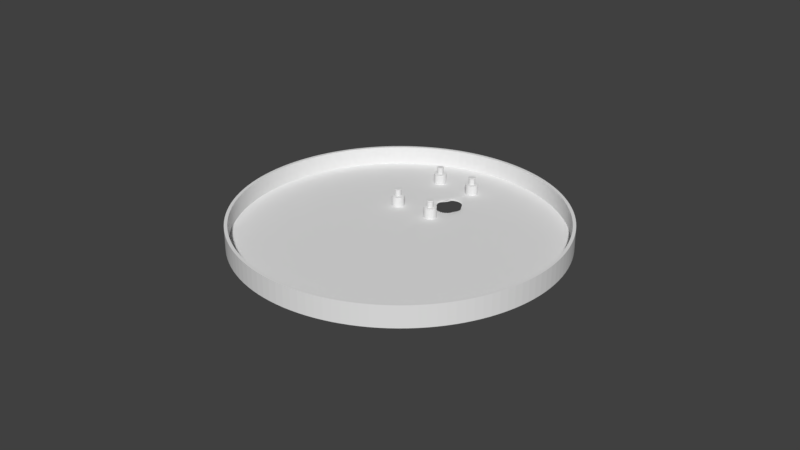# Source: pi_zero_w_circle_lid.blend  (saved by Blender 2.79.0; exported with 4.5.12 LTS)
import bpy
from mathutils import Matrix  # noqa: F401  (used for matrix-valued properties, if any)

bpy.ops.wm.read_factory_settings(use_empty=True)
scene = bpy.context.scene
scene.name = 'Scene'

# ---- collections
col_collection_1 = bpy.data.collections.new('Collection 1'); scene.collection.children.link(col_collection_1)

# ---- world
world_world = bpy.data.worlds.new('World'); scene.world = world_world
world_world.color = (0.05088, 0.05088, 0.05088)
world_world.use_sun_shadow = False
world_world.sun_shadow_jitter_overblur = 0.0
world_world.cycles.sampling_method = 'MANUAL'

# ---- meshes
me_cylinder = bpy.data.meshes.new('Cylinder')
me_cylinder.from_pydata([(0.0, 0.0038, -0.0025), (0.0, 0.0038, 0.0025), (0.0007413, 0.003727, -0.0025), (0.0007413, 0.003727, 0.0025), (0.001454, 0.003511, -0.0025), (0.001454, 0.003511, 0.0025), (0.002111, 0.00316, -0.0025), (0.002111, 0.00316, 0.0025), (0.002687, 0.002687, -0.0025), (0.002687, 0.002687, 0.0025), (0.00316, 0.002111, -0.0025), (0.00316, 0.002111, 0.0025), (0.003511, 0.001454, -0.0025), (0.003511, 0.001454, 0.0025), (0.003727, 0.0007413, -0.0025), (0.003727, 0.0007413, 0.0025), (0.0038, 2.869e-10, -0.0025), (0.0038, 2.869e-10, 0.0025), (0.003727, -0.0007413, -0.0025), (0.003727, -0.0007413, 0.0025), (0.003511, -0.001454, -0.0025), (0.003511, -0.001454, 0.0025), (0.00316, -0.002111, -0.0025), (0.00316, -0.002111, 0.0025), (0.002687, -0.002687, -0.0025), (0.002687, -0.002687, 0.0025), (0.002111, -0.00316, -0.0025), (0.002111, -0.00316, 0.0025), (0.001454, -0.003511, -0.0025), (0.001454, -0.003511, 0.0025), (0.0007413, -0.003727, -0.0025), (0.0007413, -0.003727, 0.0025), (-1.238e-09, -0.0038, -0.0025), (-1.238e-09, -0.0038, 0.0025), (-0.0007413, -0.003727, -0.0025), (-0.0007413, -0.003727, 0.0025), (-0.001454, -0.003511, -0.0025), (-0.001454, -0.003511, 0.0025), (-0.002111, -0.00316, -0.0025), (-0.002111, -0.00316, 0.0025), (-0.002687, -0.002687, -0.0025), (-0.002687, -0.002687, 0.0025), (-0.00316, -0.002111, -0.0025), (-0.00316, -0.002111, 0.0025), (-0.003511, -0.001454, -0.0025), (-0.003511, -0.001454, 0.0025), (-0.003727, -0.0007413, -0.0025), (-0.003727, -0.0007413, 0.0025), (-0.0038, 3.669e-09, -0.0025), (-0.0038, 3.669e-09, 0.0025), (-0.003727, 0.0007413, -0.0025), (-0.003727, 0.0007413, 0.0025), (-0.003511, 0.001454, -0.0025), (-0.003511, 0.001454, 0.0025), (-0.00316, 0.002111, -0.0025), (-0.00316, 0.002111, 0.0025), (-0.002687, 0.002687, -0.0025), (-0.002687, 0.002687, 0.0025), (-0.002111, 0.00316, -0.0025), (-0.002111, 0.00316, 0.0025), (-0.001454, 0.003511, -0.0025), (-0.001454, 0.003511, 0.0025), (-0.0007413, 0.003727, -0.0025), (-0.0007413, 0.003727, 0.0025)], [], [(0, 1, 3, 2), (2, 3, 5, 4), (4, 5, 7, 6), (6, 7, 9, 8), (8, 9, 11, 10), (10, 11, 13, 12), (12, 13, 15, 14), (14, 15, 17, 16), (16, 17, 19, 18), (18, 19, 21, 20), (20, 21, 23, 22), (22, 23, 25, 24), (24, 25, 27, 26), (26, 27, 29, 28), (28, 29, 31, 30), (30, 31, 33, 32), (32, 33, 35, 34), (34, 35, 37, 36), (36, 37, 39, 38), (38, 39, 41, 40), (40, 41, 43, 42), (42, 43, 45, 44), (44, 45, 47, 46), (46, 47, 49, 48), (48, 49, 51, 50), (50, 51, 53, 52), (52, 53, 55, 54), (54, 55, 57, 56), (56, 57, 59, 58), (58, 59, 61, 60), (3, 1, 63, 61, 59, 57, 55, 53, 51, 49, 47, 45, 43, 41, 39, 37, 35, 33, 31, 29, 27, 25, 23, 21, 19, 17, 15, 13, 11, 9, 7, 5), (60, 61, 63, 62), (62, 63, 1, 0), (0, 2, 4, 6, 8, 10, 12, 14, 16, 18, 20, 22, 24, 26, 28, 30, 32, 34, 36, 38, 40, 42, 44, 46, 48, 50, 52, 54, 56, 58, 60, 62)])
me_cylinder.use_remesh_preserve_volume = False
me_cylinder.use_remesh_preserve_attributes = False
me_cylinder.use_mirror_vertex_groups = False
me_cylinder.update()
me_circle = bpy.data.meshes.new('Circle')
me_circle.from_pydata([(-2.667e-11, 0.001999, 1.455e-11), (-0.00039, 0.001961, 1.455e-11), (-0.0007651, 0.001847, 1.455e-11), (-0.001111, 0.001662, 1.455e-11), (-0.001414, 0.001414, 1.455e-11), (-0.001662, 0.001111, 1.455e-11), (-0.001847, 0.0007651, 1.455e-11), (-0.001961, 0.00039, 1.455e-11), (-0.001999, 3.887e-10, 1.455e-11), (-0.001961, -0.00039, 1.455e-11), (-0.001847, -0.0007651, 1.455e-11), (-0.001662, -0.001111, 1.455e-11), (-0.001414, -0.001414, 1.455e-11), (-0.001111, -0.001662, 1.455e-11), (-0.0007651, -0.001847, 1.455e-11), (-0.00039, -0.001961, 1.455e-11), (6.248e-10, -0.001999, 1.455e-11), (0.00039, -0.001961, 1.455e-11), (0.0007651, -0.001847, 1.455e-11), (0.001111, -0.001662, 1.455e-11), (0.001414, -0.001414, 1.455e-11), (0.001662, -0.001111, 1.455e-11), (0.001847, -0.0007651, 1.455e-11), (0.001961, -0.00039, 1.455e-11), (0.001999, 2.168e-09, 1.455e-11), (0.001961, 0.00039, 1.455e-11), (0.001847, 0.0007651, 1.455e-11), (0.001662, 0.001111, 1.455e-11), (0.001414, 0.001414, 1.455e-11), (0.001111, 0.001662, 1.455e-11), (0.0007651, 0.001847, 1.455e-11), (0.00039, 0.001961, 1.455e-11), (-2.667e-11, 0.001999, 0.0034), (-0.00039, 0.001961, 0.0034), (-0.0007651, 0.001847, 0.0034), (-0.001111, 0.001662, 0.0034), (-0.001414, 0.001414, 0.0034), (-0.001662, 0.001111, 0.0034), (-0.001847, 0.0007651, 0.0034), (-0.001961, 0.00039, 0.0034), (-0.001999, 3.887e-10, 0.0034), (-0.001961, -0.00039, 0.0034), (-0.001847, -0.0007651, 0.0034), (-0.001662, -0.001111, 0.0034), (-0.001414, -0.001414, 0.0034), (-0.001111, -0.001662, 0.0034), (-0.0007651, -0.001847, 0.0034), (-0.00039, -0.001961, 0.0034), (6.248e-10, -0.001999, 0.0034), (0.00039, -0.001961, 0.0034), (0.0007651, -0.001847, 0.0034), (0.001111, -0.001662, 0.0034), (0.001414, -0.001414, 0.0034), (0.001662, -0.001111, 0.0034), (0.001847, -0.0007651, 0.0034), (0.001961, -0.00039, 0.0034), (0.001999, 2.168e-09, 0.0034), (0.001961, 0.00039, 0.0034), (0.001847, 0.0007651, 0.0034), (0.001662, 0.001111, 0.0034), (0.001414, 0.001414, 0.0034), (0.001111, 0.001662, 0.0034), (0.0007651, 0.001847, 0.0034), (0.00039, 0.001961, 0.0034), (-0.0006469, -0.0009681, 0.0054), (0.001076, 0.0004456, 0.0054), (0.0009681, 0.0006469, 0.0054), (-0.001142, 0.0002272, 0.0054), (-0.001164, 5.52e-10, 0.0054), (-0.001142, -0.0002272, 0.0054), (-0.0004456, 0.001076, 0.0054), (-0.0006469, 0.0009681, 0.0054), (-0.0008233, 0.0008233, 0.0054), (-0.0009681, 0.0006469, 0.0054), (-0.0003821, 0.0009226, 0.0052), (-0.0001948, 0.0009794, 0.0052), (-0.0008303, 0.0005548, 0.0052), (-0.0005548, 0.0008303, 0.0052), (-0.0007061, 0.0007061, 0.0052), (-0.0009226, 0.0003821, 0.0052), (-0.0009794, 0.0001948, 0.0052), (-0.0009986, 5.893e-10, 0.0052), (-0.0009794, -0.0001948, 0.0052), (-0.0009226, -0.0003821, 0.0052), (0.0009226, 0.0003821, 0.0052), (-0.0008303, -0.0005548, 0.0052), (-0.0007061, -0.0007061, 0.0052), (-0.0005548, -0.0008303, 0.0052), (-0.0003821, -0.0009226, 0.0052), (-0.0001948, -0.0009794, 0.0052), (1.506e-10, -0.0009986, 0.0052), (0.0001948, -0.0009794, 0.0052), (0.0003821, -0.0009226, 0.0052), (0.0005548, -0.0008303, 0.0052), (0.0007061, -0.0007061, 0.0052), (0.0008303, -0.0005548, 0.0052), (0.0009226, -0.0003821, 0.0052), (0.0009794, -0.0001948, 0.0052), (0.0009986, 1.478e-09, 0.0052), (0.0009794, 0.0001948, 0.0052), (0.0008303, 0.0005548, 0.0052), (0.0007061, 0.0007061, 0.0052), (0.0005548, 0.0008303, 0.0052), (0.0003821, 0.0009226, 0.0052), (0.0001948, 0.0009794, 0.0052), (-1.747e-10, 0.0009986, 0.0052), (0.0001948, 0.0009794, 0.0034), (0.0003821, 0.0009226, 0.0034), (0.0005548, 0.0008303, 0.0034), (0.0007061, 0.0007061, 0.0034), (0.0008303, 0.0005548, 0.0034), (0.0009226, 0.0003821, 0.0034), (0.0009794, 0.0001948, 0.0034), (0.0009986, 1.478e-09, 0.0034), (0.0009794, -0.0001948, 0.0034), (0.0009226, -0.0003821, 0.0034), (0.0008303, -0.0005548, 0.0034), (0.0007061, -0.0007061, 0.0034), (0.0005548, -0.0008303, 0.0034), (0.0003821, -0.0009226, 0.0034), (0.0001948, -0.0009794, 0.0034), (1.506e-10, -0.0009986, 0.0034), (-0.0001948, -0.0009794, 0.0034), (-0.0003821, -0.0009226, 0.0034), (-0.0005548, -0.0008303, 0.0034), (-0.0007061, -0.0007061, 0.0034), (-0.0008303, -0.0005548, 0.0034), (-0.0009226, -0.0003821, 0.0034), (-0.0009794, -0.0001948, 0.0034), (-0.0009986, 5.893e-10, 0.0034), (-0.0009794, 0.0001948, 0.0034), (-0.0009226, 0.0003821, 0.0034), (-0.0008303, 0.0005548, 0.0034), (-0.0007061, 0.0007061, 0.0034), (-0.0005548, 0.0008303, 0.0034), (-0.0003821, 0.0009226, 0.0034), (-1.747e-10, 0.0009986, 0.0034), (-0.0001948, 0.0009794, 0.0034), (-0.0008233, -0.0008233, 0.0054), (2.229e-10, -0.001164, 0.0054), (-0.0002272, -0.001142, 0.0054), (0.0006469, -0.0009681, 0.0054), (0.0004456, -0.001076, 0.0054), (0.001076, -0.0004456, 0.0054), (0.0009681, -0.0006469, 0.0054), (0.001142, 0.0002272, 0.0054), (0.001164, 1.588e-09, 0.0054), (0.0002272, 0.001142, 0.0054), (0.0004456, 0.001076, 0.0054), (0.0006469, 0.0009681, 0.0054), (0.0008233, 0.0008233, 0.0054), (-0.001076, -0.0004456, 0.0054), (-0.0004456, -0.001076, 0.0054), (0.0002272, -0.001142, 0.0054), (0.0008233, -0.0008233, 0.0054), (0.001142, -0.0002272, 0.0054), (-1.565e-10, 0.001164, 0.0054), (-0.0002272, 0.001142, 0.0054), (-0.0009681, -0.0006469, 0.0054), (-0.001076, 0.0004456, 0.0054), (-0.0003821, -0.0009226, 0.0056), (-0.0005548, -0.0008303, 0.0056), (0.0009794, 0.0001948, 0.0056), (0.0009986, 1.478e-09, 0.0056), (1.506e-10, -0.0009986, 0.0056), (-0.0001948, -0.0009794, 0.0056), (-0.0009986, 5.893e-10, 0.0056), (-0.0009794, 0.0001948, 0.0056), (-0.0008303, 0.0005548, 0.0056), (-0.0007061, 0.0007061, 0.0056), (-0.0009226, -0.0003821, 0.0056), (-0.0009794, -0.0001948, 0.0056), (0.0005548, 0.0008303, 0.0056), (0.0007061, 0.0007061, 0.0056), (0.0009226, -0.0003821, 0.0056), (0.0008303, -0.0005548, 0.0056), (-0.0007061, -0.0007061, 0.0056), (0.0001948, 0.0009794, 0.0056), (0.0003821, 0.0009226, 0.0056), (0.0008303, 0.0005548, 0.0056), (0.0009226, 0.0003821, 0.0056), (-0.0005548, 0.0008303, 0.0056), (-0.0003821, 0.0009226, 0.0056), (0.0005548, -0.0008303, 0.0056), (0.0003821, -0.0009226, 0.0056), (0.0001948, -0.0009794, 0.0056), (0.0007061, -0.0007061, 0.0056), (0.0009794, -0.0001948, 0.0056), (-1.747e-10, 0.0009986, 0.0056), (-0.0001948, 0.0009794, 0.0056), (-0.0008303, -0.0005548, 0.0056), (-0.0009226, 0.0003821, 0.0056)], [], [(1, 0, 31, 30, 29, 28, 27, 26, 25, 24, 23, 22, 21, 20, 19, 18, 17, 16, 15, 14, 13, 12, 11, 10, 9, 8, 7, 6, 5, 4, 3, 2), (117, 116, 95, 94), (9, 10, 42, 41), (23, 24, 56, 55), (10, 11, 43, 42), (24, 25, 57, 56), (11, 12, 44, 43), (25, 26, 58, 57), (12, 13, 45, 44), (26, 27, 59, 58), (13, 14, 46, 45), (0, 1, 33, 32), (27, 28, 60, 59), (14, 15, 47, 46), (1, 2, 34, 33), (28, 29, 61, 60), (15, 16, 48, 47), (2, 3, 35, 34), (29, 30, 62, 61), (16, 17, 49, 48), (3, 4, 36, 35), (30, 31, 63, 62), (17, 18, 50, 49), (4, 5, 37, 36), (31, 0, 32, 63), (18, 19, 51, 50), (5, 6, 38, 37), (19, 20, 52, 51), (6, 7, 39, 38), (20, 21, 53, 52), (7, 8, 40, 39), (21, 22, 54, 53), (8, 9, 41, 40), (22, 23, 55, 54), (113, 112, 99, 98), (120, 119, 92, 91), (48, 49, 120, 121), (116, 115, 96, 95), (34, 35, 134, 135), (114, 113, 98, 97), (60, 61, 108, 109), (112, 111, 84, 99), (46, 47, 122, 123), (110, 109, 101, 100), (32, 33, 137, 136), (125, 124, 87, 86), (58, 59, 110, 111), (108, 107, 103, 102), (57, 58, 111, 112), (136, 137, 75, 105), (56, 57, 112, 113), (111, 110, 100, 84), (55, 56, 113, 114), (132, 131, 79, 76), (89, 90, 139, 140), (54, 55, 114, 115), (122, 121, 90, 89), (119, 118, 93, 92), (53, 54, 115, 116), (121, 120, 91, 90), (133, 132, 76, 78), (52, 53, 116, 117), (36, 37, 132, 133), (118, 117, 94, 93), (51, 52, 117, 118), (62, 63, 106, 107), (33, 34, 135, 137), (126, 125, 86, 85), (59, 60, 109, 110), (127, 126, 85, 83), (45, 46, 123, 124), (135, 134, 77, 74), (44, 45, 124, 125), (124, 123, 88, 87), (43, 44, 125, 126), (107, 106, 104, 103), (42, 43, 126, 127), (123, 122, 89, 88), (92, 93, 141, 142), (41, 42, 127, 128), (106, 136, 105, 104), (131, 130, 80, 79), (40, 41, 128, 129), (129, 128, 82, 81), (130, 129, 81, 80), (39, 40, 129, 130), (102, 103, 148, 149), (109, 108, 102, 101), (38, 39, 130, 131), (49, 50, 119, 120), (128, 127, 83, 82), (150, 149, 172, 173), (35, 36, 133, 134), (137, 135, 74, 75), (61, 62, 107, 108), (115, 114, 97, 96), (47, 48, 121, 122), (134, 133, 78, 77), (50, 51, 118, 119), (63, 32, 136, 106), (37, 38, 131, 132), (104, 105, 156, 147), (101, 102, 149, 150), (77, 78, 72, 71), (95, 96, 143, 144), (82, 83, 151, 69), (98, 99, 145, 146), (103, 104, 147, 148), (87, 88, 152, 64), (79, 80, 67, 159), (83, 85, 158, 151), (90, 91, 153, 139), (85, 86, 138, 158), (78, 76, 73, 72), (94, 95, 144, 154), (74, 77, 71, 70), (93, 94, 154, 141), (91, 92, 142, 153), (88, 89, 140, 152), (75, 74, 70, 157), (81, 82, 69, 68), (99, 84, 65, 145), (80, 81, 68, 67), (96, 97, 155, 143), (97, 98, 146, 155), (84, 100, 66, 65), (76, 79, 159, 73), (105, 75, 157, 156), (86, 87, 64, 138), (100, 101, 150, 66), (189, 182, 181, 169, 168, 191, 167, 166, 171, 170, 190, 176, 161, 160, 165, 164, 185, 184, 183, 186, 175, 174, 187, 163, 162, 180, 179, 173, 172, 178, 177, 188), (68, 69, 171, 166), (158, 138, 176, 190), (70, 71, 181, 182), (139, 153, 185, 164), (152, 140, 165, 160), (141, 154, 186, 183), (159, 67, 167, 191), (143, 155, 187, 174), (145, 65, 180, 162), (66, 150, 173, 179), (73, 159, 191, 168), (147, 156, 188, 177), (157, 70, 182, 189), (64, 152, 160, 161), (156, 157, 189, 188), (146, 145, 162, 163), (144, 143, 174, 175), (71, 72, 169, 181), (140, 139, 164, 165), (154, 144, 175, 186), (148, 147, 177, 178), (67, 68, 166, 167), (153, 142, 184, 185), (72, 73, 168, 169), (69, 151, 170, 171), (138, 64, 161, 176), (155, 146, 163, 187), (149, 148, 178, 172), (65, 66, 179, 180), (151, 158, 190, 170), (142, 141, 183, 184)])
me_circle.use_remesh_preserve_volume = False
me_circle.use_remesh_preserve_attributes = False
me_circle.use_mirror_vertex_groups = False
me_circle.update()
me_cylinder_001 = bpy.data.meshes.new('Cylinder.001')
me_cylinder_001.from_pydata([(0.0, 0.0525, -0.0125), (0.0, 0.0525, -0.0065), (0.01024, 0.05149, -0.0125), (0.01024, 0.05149, -0.0065), (0.02009, 0.0485, -0.0125), (0.02009, 0.0485, -0.0065), (0.02917, 0.04365, -0.0125), (0.02917, 0.04365, -0.0065), (0.03712, 0.03712, -0.0125), (0.03712, 0.03712, -0.0065), (0.04365, 0.02917, -0.0125), (0.04365, 0.02917, -0.0065), (0.0485, 0.02009, -0.0125), (0.0485, 0.02009, -0.0065), (0.05149, 0.01024, -0.0125), (0.05149, 0.01024, -0.0065), (0.0525, 3.964e-09, -0.0125), (0.0525, 3.964e-09, -0.0065), (0.05149, -0.01024, -0.0125), (0.05149, -0.01024, -0.0065), (0.0485, -0.02009, -0.0125), (0.0485, -0.02009, -0.0065), (0.04365, -0.02917, -0.0125), (0.04365, -0.02917, -0.0065), (0.03712, -0.03712, -0.0125), (0.03712, -0.03712, -0.0065), (0.02917, -0.04365, -0.0125), (0.02917, -0.04365, -0.0065), (0.02009, -0.0485, -0.0125), (0.02009, -0.0485, -0.0065), (0.01024, -0.05149, -0.0125), (0.01024, -0.05149, -0.0065), (-1.711e-08, -0.0525, -0.0125), (-1.711e-08, -0.0525, -0.0065), (-0.01024, -0.05149, -0.0125), (-0.01024, -0.05149, -0.0065), (-0.02009, -0.0485, -0.0125), (-0.02009, -0.0485, -0.0065), (-0.02917, -0.04365, -0.0125), (-0.02917, -0.04365, -0.0065), (-0.03712, -0.03712, -0.0125), (-0.03712, -0.03712, -0.0065), (-0.04365, -0.02917, -0.0125), (-0.04365, -0.02917, -0.0065), (-0.0485, -0.02009, -0.0125), (-0.0485, -0.02009, -0.0065), (-0.05149, -0.01024, -0.0125), (-0.05149, -0.01024, -0.0065), (-0.0525, 5.069e-08, -0.0125), (-0.0525, 5.069e-08, -0.0065), (-0.05149, 0.01024, -0.0125), (-0.05149, 0.01024, -0.0065), (-0.0485, 0.02009, -0.0125), (-0.0485, 0.02009, -0.0065), (-0.04365, 0.02917, -0.0125), (-0.04365, 0.02917, -0.0065), (-0.03712, 0.03712, -0.0125), (-0.03712, 0.03712, -0.0065), (-0.02917, 0.04365, -0.0125), (-0.02917, 0.04365, -0.0065), (-0.02009, 0.0485, -0.0125), (-0.02009, 0.0485, -0.0065), (-0.01024, 0.05149, -0.0125), (-0.01024, 0.05149, -0.0065), (0.0, 0.0525, -0.0133), (0.01024, 0.05149, -0.0133), (0.02009, 0.0485, -0.0133), (0.02917, 0.04365, -0.0133), (0.03712, 0.03712, -0.0133), (0.04365, 0.02917, -0.0133), (0.0485, 0.02009, -0.0133), (0.05149, 0.01024, -0.0133), (0.0525, 3.964e-09, -0.0133), (0.05149, -0.01024, -0.0133), (0.0485, -0.02009, -0.0133), (0.04365, -0.02917, -0.0133), (0.03712, -0.03712, -0.0133), (0.02917, -0.04365, -0.0133), (0.02009, -0.0485, -0.0133), (0.01024, -0.05149, -0.0133), (-1.711e-08, -0.0525, -0.0133), (-0.01024, -0.05149, -0.0133), (-0.02009, -0.0485, -0.0133), (-0.02917, -0.04365, -0.0133), (-0.03712, -0.03712, -0.0133), (-0.04365, -0.02917, -0.0133), (-0.0485, -0.02009, -0.0133), (-0.05149, -0.01024, -0.0133), (-0.0525, 5.069e-08, -0.0133), (-0.05149, 0.01024, -0.0133), (-0.0485, 0.02009, -0.0133), (-0.04365, 0.02917, -0.0133), (-0.03712, 0.03712, -0.0133), (-0.02917, 0.04365, -0.0133), (-0.02009, 0.0485, -0.0133), (-0.01024, 0.05149, -0.0133)], [], [(0, 1, 3, 2), (2, 3, 5, 4), (4, 5, 7, 6), (6, 7, 9, 8), (8, 9, 11, 10), (10, 11, 13, 12), (12, 13, 15, 14), (14, 15, 17, 16), (16, 17, 19, 18), (18, 19, 21, 20), (20, 21, 23, 22), (22, 23, 25, 24), (24, 25, 27, 26), (26, 27, 29, 28), (28, 29, 31, 30), (30, 31, 33, 32), (32, 33, 35, 34), (34, 35, 37, 36), (36, 37, 39, 38), (38, 39, 41, 40), (40, 41, 43, 42), (42, 43, 45, 44), (44, 45, 47, 46), (46, 47, 49, 48), (48, 49, 51, 50), (50, 51, 53, 52), (52, 53, 55, 54), (54, 55, 57, 56), (56, 57, 59, 58), (58, 59, 61, 60), (60, 61, 63, 62), (62, 63, 1, 0), (4, 6, 67, 66), (22, 24, 76, 75), (40, 42, 85, 84), (58, 60, 94, 93), (14, 16, 72, 71), (32, 34, 81, 80), (50, 52, 90, 89), (6, 8, 68, 67), (24, 26, 77, 76), (42, 44, 86, 85), (60, 62, 95, 94), (16, 18, 73, 72), (34, 36, 82, 81), (52, 54, 91, 90), (8, 10, 69, 68), (26, 28, 78, 77), (44, 46, 87, 86), (0, 2, 65, 64), (62, 0, 64, 95), (18, 20, 74, 73), (36, 38, 83, 82), (54, 56, 92, 91), (10, 12, 70, 69), (28, 30, 79, 78), (46, 48, 88, 87), (2, 4, 66, 65), (20, 22, 75, 74), (38, 40, 84, 83), (56, 58, 93, 92), (12, 14, 71, 70), (30, 32, 80, 79), (48, 50, 89, 88), (64, 65, 66, 67, 68, 69, 70, 71, 72, 73, 74, 75, 76, 77, 78, 79, 80, 81, 82, 83, 84, 85, 86, 87, 88, 89, 90, 91, 92, 93, 94, 95)])
_k = {(1, 3): 1.0, (3, 5): 1.0, (5, 7): 1.0, (7, 9): 1.0, (9, 11): 1.0, (11, 13): 1.0, (13, 15): 1.0, (15, 17): 1.0, (17, 19): 1.0, (19, 21): 1.0, (21, 23): 1.0, (23, 25): 1.0, (25, 27): 1.0, (27, 29): 1.0, (29, 31): 1.0, (31, 33): 1.0, (33, 35): 1.0, (35, 37): 1.0, (37, 39): 1.0, (39, 41): 1.0, (41, 43): 1.0, (43, 45): 1.0, (45, 47): 1.0, (47, 49): 1.0, (49, 51): 1.0, (51, 53): 1.0, (53, 55): 1.0, (55, 57): 1.0, (57, 59): 1.0, (59, 61): 1.0, (61, 63): 1.0, (1, 63): 1.0, (64, 65): 1.0, (65, 66): 1.0, (66, 67): 1.0, (67, 68): 1.0, (68, 69): 1.0, (69, 70): 1.0, (70, 71): 1.0, (71, 72): 1.0, (72, 73): 1.0, (73, 74): 1.0, (74, 75): 1.0, (75, 76): 1.0, (76, 77): 1.0, (77, 78): 1.0, (78, 79): 1.0, (79, 80): 1.0, (80, 81): 1.0, (81, 82): 1.0, (82, 83): 1.0, (83, 84): 1.0, (84, 85): 1.0, (85, 86): 1.0, (86, 87): 1.0, (87, 88): 1.0, (88, 89): 1.0, (89, 90): 1.0, (90, 91): 1.0, (91, 92): 1.0, (92, 93): 1.0, (93, 94): 1.0, (94, 95): 1.0, (64, 95): 1.0}
me_cylinder_001.attributes.new('crease_edge', 'FLOAT', 'EDGE').data.foreach_set('value', [_k.get((min(e.vertices), max(e.vertices)), 0.0) for e in me_cylinder_001.edges])
me_cylinder_001.use_remesh_preserve_volume = False
me_cylinder_001.use_remesh_preserve_attributes = False
me_cylinder_001.use_mirror_vertex_groups = False
me_cylinder_001.update()

# ---- objects
ob_cylinder_001 = bpy.data.objects.new('Cylinder.001', me_cylinder)
ob_camera_mount_001 = bpy.data.objects.new('camera_mount.001', me_circle)
ob_camera_mount_002 = bpy.data.objects.new('camera_mount.002', me_circle)
ob_camera_mount_003 = bpy.data.objects.new('camera_mount.003', me_circle)
ob_camera_mount = bpy.data.objects.new('camera_mount', me_circle)
ob_cylinder = bpy.data.objects.new('Cylinder', me_cylinder_001)

# ---- transforms, parenting, visibility, modifiers, constraints
ob_cylinder_001.location = (0.0, 0.02398, 0.0)
ob_cylinder_001.hide_viewport = True
ob_cylinder_001.hide_select = True
ob_cylinder_001.hide_render = True
ob_cylinder_001.lineart.crease_threshold = 0.0
ob_camera_mount_001.location = (-0.01237, 0.01398, 0.0)
ob_camera_mount_001.rotation_euler = (0.0, 0.0, -1.571)
ob_camera_mount_001.lineart.crease_threshold = 0.0
ob_camera_mount_002.location = (0.0001301, 0.01398, 0.0)
ob_camera_mount_002.rotation_euler = (0.0, 0.0, -1.571)
ob_camera_mount_002.lineart.crease_threshold = 0.0
ob_camera_mount_003.location = (0.0001301, 0.03498, 0.0)
ob_camera_mount_003.rotation_euler = (0.0, 0.0, -1.571)
ob_camera_mount_003.lineart.crease_threshold = 0.0
ob_camera_mount.location = (-0.01237, 0.03498, 0.0)
ob_camera_mount.rotation_euler = (0.0, 0.0, -1.571)
ob_camera_mount.lineart.crease_threshold = 0.0
ob_cylinder.location = (0.0, 0.0, 0.0125)
ob_cylinder.scale = (0.9733, 0.9733, 1.0)
ob_cylinder.lineart.crease_threshold = 0.0
_m = ob_cylinder.modifiers.new('Solidify', 'SOLIDIFY')
_m.thickness = 0.001
_m.use_even_offset = True
_m.nonmanifold_thickness_mode = 'FIXED'
_m.nonmanifold_merge_threshold = 0.0003
_m = ob_cylinder.modifiers.new('Boolean', 'BOOLEAN')
_m.object = ob_cylinder_001
_m.solver = 'FAST'
_m = ob_cylinder.modifiers.new('Subsurf', 'SUBSURF')
_m.uv_smooth = 'PRESERVE_CORNERS'
_m.quality = 2
_m.levels = 4
_m.show_only_control_edges = False

# ---- collection membership
col_collection_1.objects.link(ob_cylinder_001)
col_collection_1.objects.link(ob_camera_mount_001)
col_collection_1.objects.link(ob_camera_mount_002)
col_collection_1.objects.link(ob_camera_mount_003)
col_collection_1.objects.link(ob_camera_mount)
col_collection_1.objects.link(ob_cylinder)

# ---- scene / render settings (as saved in the file)
scene.frame_start = 1; scene.frame_end = 250; scene.frame_set(1)
scene.render.engine = 'BLENDER_EEVEE_NEXT'
scene.render.resolution_percentage = 50
scene.render.dither_intensity = 0.0
scene.cycles.use_denoising = False
scene.cycles.samples = 128
scene.cycles.sampling_pattern = 'TABULATED_SOBOL'
scene.cycles.use_adaptive_sampling = False
scene.cycles.use_light_tree = False
scene.cycles.blur_glossy = 0.0
scene.cycles.sample_clamp_indirect = 0.0
scene.view_settings.view_transform = 'Standard'
bpy.context.view_layer.update()

# ---- added for rendering (the .blend has no active camera and no usable light): camera, sun
cam_auto = bpy.data.cameras.new('AutoCamera')
cam_auto.lens = 50.0
cam_auto.sensor_width = 36.0
cam_auto.clip_end = 1000.0
ob_auto_camera = bpy.data.objects.new('AutoCamera', cam_auto)
scene.collection.objects.link(ob_auto_camera)
ob_auto_camera.location = (0.185045, -0.222054, 0.150636)
ob_auto_camera.rotation_euler = (1.09748, -7.21219e-08, 0.694738)
scene.camera = ob_auto_camera
light_auto_sun = bpy.data.lights.new('AutoSun', 'SUN')
light_auto_sun.energy = 3.0
light_auto_sun.angle = 0.0523599
ob_auto_sun = bpy.data.objects.new('AutoSun', light_auto_sun)
scene.collection.objects.link(ob_auto_sun)
ob_auto_sun.rotation_euler = (0.872665, 0.174533, 0.523599)
bpy.context.view_layer.update()
